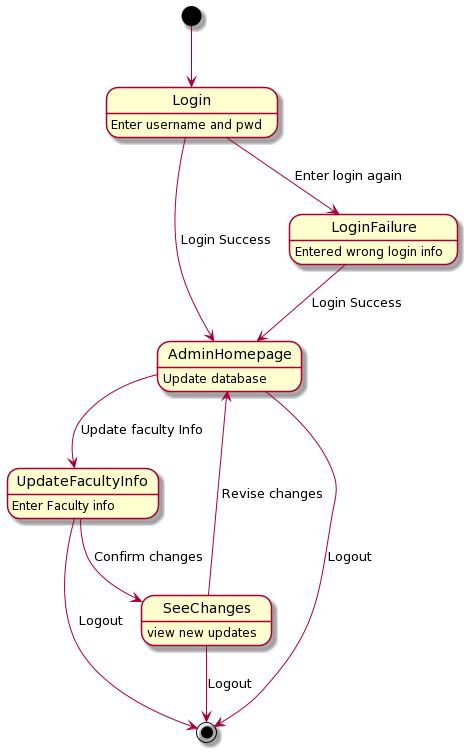

The diagram above was rendered by PlantUML. Its source (embedded in the PNG):
@startuml
Login: Enter username and pwd
AdminHomepage: Update database
UpdateFacultyInfo: Enter Faculty info
SeeChanges: view new updates
LoginFailure: Entered wrong login info
[*] --> Login
Login --> AdminHomepage: Login Success
Login --> LoginFailure: Enter login again
LoginFailure --> AdminHomepage: Login Success
AdminHomepage --> UpdateFacultyInfo: Update faculty Info
UpdateFacultyInfo --> SeeChanges: Confirm changes
SeeChanges --> AdminHomepage: Revise changes
UpdateFacultyInfo --> [*]:Logout
AdminHomepage --> [*]:Logout
SeeChanges --> [*]: Logout
@enduml